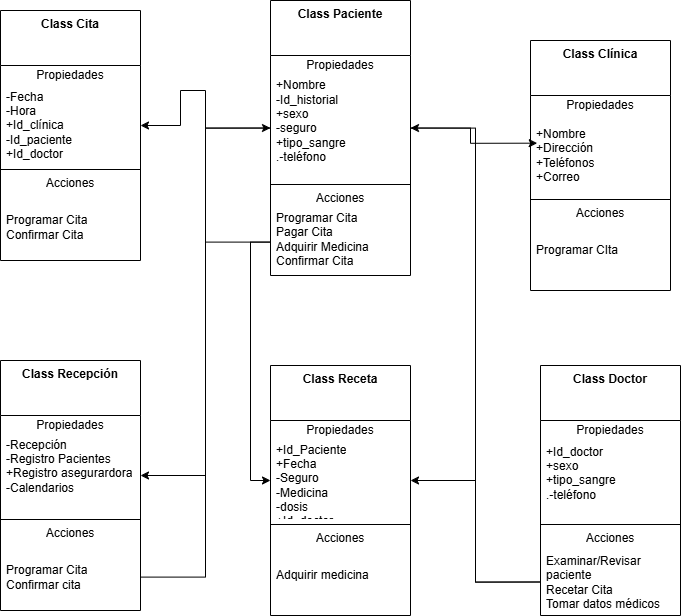

The diagram above was exported from draw.io. Its source (the exported page's mxGraphModel, read from the mxfile embedded in the PNG):
<mxGraphModel dx="1134" dy="696" grid="1" gridSize="10" guides="1" tooltips="1" connect="1" arrows="1" fold="1" page="1" pageScale="1" pageWidth="1100" pageHeight="850" math="0" shadow="0">
  <root>
    <mxCell id="0" />
    <mxCell id="1" parent="0" />
    <mxCell id="kWIlmrByqAbnpZE8j3qv-1" value="&lt;b&gt;Class Paciente&lt;/b&gt;" style="swimlane;fontStyle=0;align=center;verticalAlign=top;childLayout=stackLayout;horizontal=1;startSize=55;horizontalStack=0;resizeParent=1;resizeParentMax=0;resizeLast=0;collapsible=0;marginBottom=0;html=1;whiteSpace=wrap;" vertex="1" parent="1">
      <mxGeometry x="430" y="60" width="140" height="275" as="geometry" />
    </mxCell>
    <mxCell id="kWIlmrByqAbnpZE8j3qv-2" value="Propiedades" style="text;html=1;strokeColor=none;fillColor=none;align=center;verticalAlign=middle;spacingLeft=4;spacingRight=4;overflow=hidden;rotatable=0;points=[[0,0.5],[1,0.5]];portConstraint=eastwest;whiteSpace=wrap;" vertex="1" parent="kWIlmrByqAbnpZE8j3qv-1">
      <mxGeometry y="55" width="140" height="20" as="geometry" />
    </mxCell>
    <mxCell id="kWIlmrByqAbnpZE8j3qv-3" value="&lt;div&gt;+Nombre&lt;/div&gt;-Id_historial&lt;div&gt;+sexo&lt;/div&gt;&lt;div&gt;-seguro&lt;/div&gt;&lt;div&gt;+tipo_sangre&lt;/div&gt;&lt;div&gt;.-teléfono&lt;/div&gt;&lt;div&gt;&lt;br&gt;&lt;/div&gt;" style="text;html=1;strokeColor=none;fillColor=none;align=left;verticalAlign=middle;spacingLeft=4;spacingRight=4;overflow=hidden;rotatable=0;points=[[0,0.5],[1,0.5]];portConstraint=eastwest;whiteSpace=wrap;" vertex="1" parent="kWIlmrByqAbnpZE8j3qv-1">
      <mxGeometry y="75" width="140" height="105" as="geometry" />
    </mxCell>
    <mxCell id="kWIlmrByqAbnpZE8j3qv-6" value="" style="line;strokeWidth=1;fillColor=none;align=left;verticalAlign=middle;spacingTop=-1;spacingLeft=3;spacingRight=3;rotatable=0;labelPosition=right;points=[];portConstraint=eastwest;" vertex="1" parent="kWIlmrByqAbnpZE8j3qv-1">
      <mxGeometry y="180" width="140" height="8" as="geometry" />
    </mxCell>
    <mxCell id="kWIlmrByqAbnpZE8j3qv-7" value="Acciones" style="text;html=1;strokeColor=none;fillColor=none;align=center;verticalAlign=middle;spacingLeft=4;spacingRight=4;overflow=hidden;rotatable=0;points=[[0,0.5],[1,0.5]];portConstraint=eastwest;whiteSpace=wrap;" vertex="1" parent="kWIlmrByqAbnpZE8j3qv-1">
      <mxGeometry y="188" width="140" height="20" as="geometry" />
    </mxCell>
    <mxCell id="kWIlmrByqAbnpZE8j3qv-8" value="Programar Cita&lt;div&gt;Pagar Cita&lt;/div&gt;&lt;div&gt;Adquirir Medicina&lt;/div&gt;&lt;div&gt;Confirmar Cita&lt;br&gt;&lt;div&gt;&lt;br&gt;&lt;/div&gt;&lt;/div&gt;" style="text;html=1;strokeColor=none;fillColor=none;align=left;verticalAlign=middle;spacingLeft=4;spacingRight=4;overflow=hidden;rotatable=0;points=[[0,0.5],[1,0.5]];portConstraint=eastwest;whiteSpace=wrap;" vertex="1" parent="kWIlmrByqAbnpZE8j3qv-1">
      <mxGeometry y="208" width="140" height="67" as="geometry" />
    </mxCell>
    <mxCell id="kWIlmrByqAbnpZE8j3qv-9" value="&lt;b&gt;Class Clínica&lt;/b&gt;" style="swimlane;fontStyle=0;align=center;verticalAlign=top;childLayout=stackLayout;horizontal=1;startSize=55;horizontalStack=0;resizeParent=1;resizeParentMax=0;resizeLast=0;collapsible=0;marginBottom=0;html=1;whiteSpace=wrap;" vertex="1" parent="1">
      <mxGeometry x="690" y="100" width="140" height="250" as="geometry" />
    </mxCell>
    <mxCell id="kWIlmrByqAbnpZE8j3qv-10" value="Propiedades" style="text;html=1;strokeColor=none;fillColor=none;align=center;verticalAlign=middle;spacingLeft=4;spacingRight=4;overflow=hidden;rotatable=0;points=[[0,0.5],[1,0.5]];portConstraint=eastwest;whiteSpace=wrap;" vertex="1" parent="kWIlmrByqAbnpZE8j3qv-9">
      <mxGeometry y="55" width="140" height="20" as="geometry" />
    </mxCell>
    <mxCell id="kWIlmrByqAbnpZE8j3qv-11" value="&lt;div&gt;+Nombre&lt;/div&gt;&lt;div&gt;+Dirección&lt;/div&gt;&lt;div&gt;+Teléfonos&lt;/div&gt;&lt;div&gt;+Correo&lt;/div&gt;" style="text;html=1;strokeColor=none;fillColor=none;align=left;verticalAlign=middle;spacingLeft=4;spacingRight=4;overflow=hidden;rotatable=0;points=[[0,0.5],[1,0.5]];portConstraint=eastwest;whiteSpace=wrap;" vertex="1" parent="kWIlmrByqAbnpZE8j3qv-9">
      <mxGeometry y="75" width="140" height="80" as="geometry" />
    </mxCell>
    <mxCell id="kWIlmrByqAbnpZE8j3qv-12" value="" style="line;strokeWidth=1;fillColor=none;align=left;verticalAlign=middle;spacingTop=-1;spacingLeft=3;spacingRight=3;rotatable=0;labelPosition=right;points=[];portConstraint=eastwest;" vertex="1" parent="kWIlmrByqAbnpZE8j3qv-9">
      <mxGeometry y="155" width="140" height="8" as="geometry" />
    </mxCell>
    <mxCell id="kWIlmrByqAbnpZE8j3qv-13" value="Acciones" style="text;html=1;strokeColor=none;fillColor=none;align=center;verticalAlign=middle;spacingLeft=4;spacingRight=4;overflow=hidden;rotatable=0;points=[[0,0.5],[1,0.5]];portConstraint=eastwest;whiteSpace=wrap;" vertex="1" parent="kWIlmrByqAbnpZE8j3qv-9">
      <mxGeometry y="163" width="140" height="20" as="geometry" />
    </mxCell>
    <mxCell id="kWIlmrByqAbnpZE8j3qv-14" value="&lt;div&gt;Programar CIta&lt;br&gt;&lt;div&gt;&lt;br&gt;&lt;/div&gt;&lt;/div&gt;" style="text;html=1;strokeColor=none;fillColor=none;align=left;verticalAlign=middle;spacingLeft=4;spacingRight=4;overflow=hidden;rotatable=0;points=[[0,0.5],[1,0.5]];portConstraint=eastwest;whiteSpace=wrap;" vertex="1" parent="kWIlmrByqAbnpZE8j3qv-9">
      <mxGeometry y="183" width="140" height="67" as="geometry" />
    </mxCell>
    <mxCell id="kWIlmrByqAbnpZE8j3qv-15" value="&lt;b&gt;Class Cita&lt;/b&gt;" style="swimlane;fontStyle=0;align=center;verticalAlign=top;childLayout=stackLayout;horizontal=1;startSize=55;horizontalStack=0;resizeParent=1;resizeParentMax=0;resizeLast=0;collapsible=0;marginBottom=0;html=1;whiteSpace=wrap;" vertex="1" parent="1">
      <mxGeometry x="160" y="70" width="140" height="250" as="geometry" />
    </mxCell>
    <mxCell id="kWIlmrByqAbnpZE8j3qv-16" value="Propiedades" style="text;html=1;strokeColor=none;fillColor=none;align=center;verticalAlign=middle;spacingLeft=4;spacingRight=4;overflow=hidden;rotatable=0;points=[[0,0.5],[1,0.5]];portConstraint=eastwest;whiteSpace=wrap;" vertex="1" parent="kWIlmrByqAbnpZE8j3qv-15">
      <mxGeometry y="55" width="140" height="20" as="geometry" />
    </mxCell>
    <mxCell id="kWIlmrByqAbnpZE8j3qv-17" value="&lt;div&gt;-Fecha&lt;/div&gt;&lt;div&gt;-Hora&lt;/div&gt;&lt;div&gt;+Id_clínica&lt;/div&gt;&lt;div&gt;-Id_paciente&lt;/div&gt;&lt;div&gt;+Id_doctor&lt;/div&gt;" style="text;html=1;strokeColor=none;fillColor=none;align=left;verticalAlign=middle;spacingLeft=4;spacingRight=4;overflow=hidden;rotatable=0;points=[[0,0.5],[1,0.5]];portConstraint=eastwest;whiteSpace=wrap;" vertex="1" parent="kWIlmrByqAbnpZE8j3qv-15">
      <mxGeometry y="75" width="140" height="80" as="geometry" />
    </mxCell>
    <mxCell id="kWIlmrByqAbnpZE8j3qv-18" value="" style="line;strokeWidth=1;fillColor=none;align=left;verticalAlign=middle;spacingTop=-1;spacingLeft=3;spacingRight=3;rotatable=0;labelPosition=right;points=[];portConstraint=eastwest;" vertex="1" parent="kWIlmrByqAbnpZE8j3qv-15">
      <mxGeometry y="155" width="140" height="8" as="geometry" />
    </mxCell>
    <mxCell id="kWIlmrByqAbnpZE8j3qv-19" value="Acciones" style="text;html=1;strokeColor=none;fillColor=none;align=center;verticalAlign=middle;spacingLeft=4;spacingRight=4;overflow=hidden;rotatable=0;points=[[0,0.5],[1,0.5]];portConstraint=eastwest;whiteSpace=wrap;" vertex="1" parent="kWIlmrByqAbnpZE8j3qv-15">
      <mxGeometry y="163" width="140" height="20" as="geometry" />
    </mxCell>
    <mxCell id="kWIlmrByqAbnpZE8j3qv-20" value="&lt;div&gt;&lt;div&gt;Programar Cita&lt;/div&gt;&lt;/div&gt;&lt;div&gt;Confirmar Cita&lt;/div&gt;" style="text;html=1;strokeColor=none;fillColor=none;align=left;verticalAlign=middle;spacingLeft=4;spacingRight=4;overflow=hidden;rotatable=0;points=[[0,0.5],[1,0.5]];portConstraint=eastwest;whiteSpace=wrap;" vertex="1" parent="kWIlmrByqAbnpZE8j3qv-15">
      <mxGeometry y="183" width="140" height="67" as="geometry" />
    </mxCell>
    <mxCell id="kWIlmrByqAbnpZE8j3qv-22" value="&lt;b&gt;Class Doctor&lt;/b&gt;" style="swimlane;fontStyle=0;align=center;verticalAlign=top;childLayout=stackLayout;horizontal=1;startSize=55;horizontalStack=0;resizeParent=1;resizeParentMax=0;resizeLast=0;collapsible=0;marginBottom=0;html=1;whiteSpace=wrap;" vertex="1" parent="1">
      <mxGeometry x="700" y="425" width="140" height="250" as="geometry" />
    </mxCell>
    <mxCell id="kWIlmrByqAbnpZE8j3qv-23" value="Propiedades" style="text;html=1;strokeColor=none;fillColor=none;align=center;verticalAlign=middle;spacingLeft=4;spacingRight=4;overflow=hidden;rotatable=0;points=[[0,0.5],[1,0.5]];portConstraint=eastwest;whiteSpace=wrap;" vertex="1" parent="kWIlmrByqAbnpZE8j3qv-22">
      <mxGeometry y="55" width="140" height="20" as="geometry" />
    </mxCell>
    <mxCell id="kWIlmrByqAbnpZE8j3qv-24" value="&lt;div&gt;+Id_doctor&lt;/div&gt;&lt;div&gt;+sexo&lt;/div&gt;&lt;div&gt;+tipo_sangre&lt;/div&gt;&lt;div&gt;.-teléfono&lt;/div&gt;&lt;div&gt;&lt;br&gt;&lt;/div&gt;" style="text;html=1;strokeColor=none;fillColor=none;align=left;verticalAlign=middle;spacingLeft=4;spacingRight=4;overflow=hidden;rotatable=0;points=[[0,0.5],[1,0.5]];portConstraint=eastwest;whiteSpace=wrap;" vertex="1" parent="kWIlmrByqAbnpZE8j3qv-22">
      <mxGeometry y="75" width="140" height="80" as="geometry" />
    </mxCell>
    <mxCell id="kWIlmrByqAbnpZE8j3qv-25" value="" style="line;strokeWidth=1;fillColor=none;align=left;verticalAlign=middle;spacingTop=-1;spacingLeft=3;spacingRight=3;rotatable=0;labelPosition=right;points=[];portConstraint=eastwest;" vertex="1" parent="kWIlmrByqAbnpZE8j3qv-22">
      <mxGeometry y="155" width="140" height="8" as="geometry" />
    </mxCell>
    <mxCell id="kWIlmrByqAbnpZE8j3qv-26" value="Acciones" style="text;html=1;strokeColor=none;fillColor=none;align=center;verticalAlign=middle;spacingLeft=4;spacingRight=4;overflow=hidden;rotatable=0;points=[[0,0.5],[1,0.5]];portConstraint=eastwest;whiteSpace=wrap;" vertex="1" parent="kWIlmrByqAbnpZE8j3qv-22">
      <mxGeometry y="163" width="140" height="20" as="geometry" />
    </mxCell>
    <mxCell id="kWIlmrByqAbnpZE8j3qv-27" value="&lt;div&gt;&lt;div&gt;Examinar/Revisar paciente&lt;/div&gt;&lt;/div&gt;&lt;div&gt;Recetar Cita&lt;/div&gt;&lt;div&gt;Tomar datos médicos&lt;/div&gt;" style="text;html=1;strokeColor=none;fillColor=none;align=left;verticalAlign=middle;spacingLeft=4;spacingRight=4;overflow=hidden;rotatable=0;points=[[0,0.5],[1,0.5]];portConstraint=eastwest;whiteSpace=wrap;" vertex="1" parent="kWIlmrByqAbnpZE8j3qv-22">
      <mxGeometry y="183" width="140" height="67" as="geometry" />
    </mxCell>
    <mxCell id="kWIlmrByqAbnpZE8j3qv-28" value="&lt;b&gt;Class Recepción&lt;/b&gt;" style="swimlane;fontStyle=0;align=center;verticalAlign=top;childLayout=stackLayout;horizontal=1;startSize=55;horizontalStack=0;resizeParent=1;resizeParentMax=0;resizeLast=0;collapsible=0;marginBottom=0;html=1;whiteSpace=wrap;" vertex="1" parent="1">
      <mxGeometry x="160" y="420" width="140" height="250" as="geometry" />
    </mxCell>
    <mxCell id="kWIlmrByqAbnpZE8j3qv-29" value="Propiedades" style="text;html=1;strokeColor=none;fillColor=none;align=center;verticalAlign=middle;spacingLeft=4;spacingRight=4;overflow=hidden;rotatable=0;points=[[0,0.5],[1,0.5]];portConstraint=eastwest;whiteSpace=wrap;" vertex="1" parent="kWIlmrByqAbnpZE8j3qv-28">
      <mxGeometry y="55" width="140" height="20" as="geometry" />
    </mxCell>
    <mxCell id="kWIlmrByqAbnpZE8j3qv-30" value="-Recepción&lt;div&gt;-Registro Pacientes&lt;br&gt;&lt;div&gt;+Registro asegurardora&lt;/div&gt;&lt;div&gt;-Calendarios&lt;/div&gt;&lt;div&gt;&lt;br&gt;&lt;/div&gt;&lt;div&gt;&lt;br&gt;&lt;/div&gt;&lt;/div&gt;" style="text;html=1;strokeColor=none;fillColor=none;align=left;verticalAlign=middle;spacingLeft=4;spacingRight=4;overflow=hidden;rotatable=0;points=[[0,0.5],[1,0.5]];portConstraint=eastwest;whiteSpace=wrap;" vertex="1" parent="kWIlmrByqAbnpZE8j3qv-28">
      <mxGeometry y="75" width="140" height="80" as="geometry" />
    </mxCell>
    <mxCell id="kWIlmrByqAbnpZE8j3qv-31" value="" style="line;strokeWidth=1;fillColor=none;align=left;verticalAlign=middle;spacingTop=-1;spacingLeft=3;spacingRight=3;rotatable=0;labelPosition=right;points=[];portConstraint=eastwest;" vertex="1" parent="kWIlmrByqAbnpZE8j3qv-28">
      <mxGeometry y="155" width="140" height="8" as="geometry" />
    </mxCell>
    <mxCell id="kWIlmrByqAbnpZE8j3qv-32" value="Acciones" style="text;html=1;strokeColor=none;fillColor=none;align=center;verticalAlign=middle;spacingLeft=4;spacingRight=4;overflow=hidden;rotatable=0;points=[[0,0.5],[1,0.5]];portConstraint=eastwest;whiteSpace=wrap;" vertex="1" parent="kWIlmrByqAbnpZE8j3qv-28">
      <mxGeometry y="163" width="140" height="20" as="geometry" />
    </mxCell>
    <mxCell id="kWIlmrByqAbnpZE8j3qv-33" value="Programar Cita&lt;div&gt;Confirmar cita&lt;/div&gt;" style="text;html=1;strokeColor=none;fillColor=none;align=left;verticalAlign=middle;spacingLeft=4;spacingRight=4;overflow=hidden;rotatable=0;points=[[0,0.5],[1,0.5]];portConstraint=eastwest;whiteSpace=wrap;" vertex="1" parent="kWIlmrByqAbnpZE8j3qv-28">
      <mxGeometry y="183" width="140" height="67" as="geometry" />
    </mxCell>
    <mxCell id="kWIlmrByqAbnpZE8j3qv-34" value="&lt;b&gt;Class Receta&lt;/b&gt;" style="swimlane;fontStyle=0;align=center;verticalAlign=top;childLayout=stackLayout;horizontal=1;startSize=55;horizontalStack=0;resizeParent=1;resizeParentMax=0;resizeLast=0;collapsible=0;marginBottom=0;html=1;whiteSpace=wrap;" vertex="1" parent="1">
      <mxGeometry x="430" y="425" width="140" height="250" as="geometry" />
    </mxCell>
    <mxCell id="kWIlmrByqAbnpZE8j3qv-35" value="Propiedades" style="text;html=1;strokeColor=none;fillColor=none;align=center;verticalAlign=middle;spacingLeft=4;spacingRight=4;overflow=hidden;rotatable=0;points=[[0,0.5],[1,0.5]];portConstraint=eastwest;whiteSpace=wrap;" vertex="1" parent="kWIlmrByqAbnpZE8j3qv-34">
      <mxGeometry y="55" width="140" height="20" as="geometry" />
    </mxCell>
    <mxCell id="kWIlmrByqAbnpZE8j3qv-36" value="+Id_Paciente&lt;div&gt;+Fecha&lt;/div&gt;&lt;div&gt;-Seguro&lt;/div&gt;&lt;div&gt;-Medicina&lt;/div&gt;&lt;div&gt;-dosis&lt;/div&gt;&lt;div&gt;+Id_doctor&lt;/div&gt;" style="text;html=1;strokeColor=none;fillColor=none;align=left;verticalAlign=middle;spacingLeft=4;spacingRight=4;overflow=hidden;rotatable=0;points=[[0,0.5],[1,0.5]];portConstraint=eastwest;whiteSpace=wrap;" vertex="1" parent="kWIlmrByqAbnpZE8j3qv-34">
      <mxGeometry y="75" width="140" height="80" as="geometry" />
    </mxCell>
    <mxCell id="kWIlmrByqAbnpZE8j3qv-37" value="" style="line;strokeWidth=1;fillColor=none;align=left;verticalAlign=middle;spacingTop=-1;spacingLeft=3;spacingRight=3;rotatable=0;labelPosition=right;points=[];portConstraint=eastwest;" vertex="1" parent="kWIlmrByqAbnpZE8j3qv-34">
      <mxGeometry y="155" width="140" height="8" as="geometry" />
    </mxCell>
    <mxCell id="kWIlmrByqAbnpZE8j3qv-38" value="Acciones" style="text;html=1;strokeColor=none;fillColor=none;align=center;verticalAlign=middle;spacingLeft=4;spacingRight=4;overflow=hidden;rotatable=0;points=[[0,0.5],[1,0.5]];portConstraint=eastwest;whiteSpace=wrap;" vertex="1" parent="kWIlmrByqAbnpZE8j3qv-34">
      <mxGeometry y="163" width="140" height="20" as="geometry" />
    </mxCell>
    <mxCell id="kWIlmrByqAbnpZE8j3qv-39" value="Adquirir medicina&lt;div&gt;&lt;br&gt;&lt;/div&gt;" style="text;html=1;strokeColor=none;fillColor=none;align=left;verticalAlign=middle;spacingLeft=4;spacingRight=4;overflow=hidden;rotatable=0;points=[[0,0.5],[1,0.5]];portConstraint=eastwest;whiteSpace=wrap;" vertex="1" parent="kWIlmrByqAbnpZE8j3qv-34">
      <mxGeometry y="183" width="140" height="67" as="geometry" />
    </mxCell>
    <mxCell id="kWIlmrByqAbnpZE8j3qv-41" style="edgeStyle=orthogonalEdgeStyle;rounded=0;orthogonalLoop=1;jettySize=auto;html=1;entryX=1;entryY=0.5;entryDx=0;entryDy=0;" edge="1" parent="1" source="kWIlmrByqAbnpZE8j3qv-8" target="kWIlmrByqAbnpZE8j3qv-30">
      <mxGeometry relative="1" as="geometry" />
    </mxCell>
    <mxCell id="kWIlmrByqAbnpZE8j3qv-42" style="edgeStyle=orthogonalEdgeStyle;rounded=0;orthogonalLoop=1;jettySize=auto;html=1;entryX=1;entryY=0.5;entryDx=0;entryDy=0;" edge="1" parent="1" source="kWIlmrByqAbnpZE8j3qv-3" target="kWIlmrByqAbnpZE8j3qv-17">
      <mxGeometry relative="1" as="geometry">
        <Array as="points">
          <mxPoint x="365" y="188" />
          <mxPoint x="365" y="150" />
          <mxPoint x="340" y="150" />
          <mxPoint x="340" y="185" />
        </Array>
      </mxGeometry>
    </mxCell>
    <mxCell id="kWIlmrByqAbnpZE8j3qv-43" style="edgeStyle=orthogonalEdgeStyle;rounded=0;orthogonalLoop=1;jettySize=auto;html=1;entryX=0.048;entryY=0.346;entryDx=0;entryDy=0;entryPerimeter=0;" edge="1" parent="1" source="kWIlmrByqAbnpZE8j3qv-3" target="kWIlmrByqAbnpZE8j3qv-11">
      <mxGeometry relative="1" as="geometry" />
    </mxCell>
    <mxCell id="kWIlmrByqAbnpZE8j3qv-45" style="edgeStyle=orthogonalEdgeStyle;rounded=0;orthogonalLoop=1;jettySize=auto;html=1;exitX=0;exitY=0.5;exitDx=0;exitDy=0;entryX=1;entryY=0.5;entryDx=0;entryDy=0;" edge="1" parent="1" source="kWIlmrByqAbnpZE8j3qv-27" target="kWIlmrByqAbnpZE8j3qv-36">
      <mxGeometry relative="1" as="geometry" />
    </mxCell>
    <mxCell id="kWIlmrByqAbnpZE8j3qv-46" style="edgeStyle=orthogonalEdgeStyle;rounded=0;orthogonalLoop=1;jettySize=auto;html=1;entryX=0;entryY=0.5;entryDx=0;entryDy=0;" edge="1" parent="1" source="kWIlmrByqAbnpZE8j3qv-33" target="kWIlmrByqAbnpZE8j3qv-3">
      <mxGeometry relative="1" as="geometry" />
    </mxCell>
    <mxCell id="kWIlmrByqAbnpZE8j3qv-47" style="edgeStyle=orthogonalEdgeStyle;rounded=0;orthogonalLoop=1;jettySize=auto;html=1;exitX=0;exitY=0.5;exitDx=0;exitDy=0;entryX=1;entryY=0.5;entryDx=0;entryDy=0;" edge="1" parent="1" source="kWIlmrByqAbnpZE8j3qv-27" target="kWIlmrByqAbnpZE8j3qv-3">
      <mxGeometry relative="1" as="geometry" />
    </mxCell>
    <mxCell id="kWIlmrByqAbnpZE8j3qv-48" style="edgeStyle=orthogonalEdgeStyle;rounded=0;orthogonalLoop=1;jettySize=auto;html=1;entryX=0;entryY=0.5;entryDx=0;entryDy=0;" edge="1" parent="1" source="kWIlmrByqAbnpZE8j3qv-8" target="kWIlmrByqAbnpZE8j3qv-36">
      <mxGeometry relative="1" as="geometry" />
    </mxCell>
  </root>
</mxGraphModel>